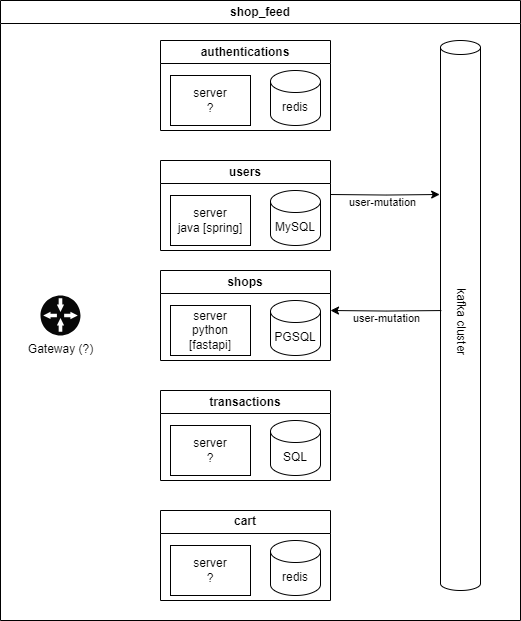

The diagram above was exported from draw.io. Its source (the exported page's mxGraphModel, read from the mxfile embedded in the PNG):
<mxGraphModel dx="2206" dy="1135" grid="1" gridSize="10" guides="1" tooltips="1" connect="1" arrows="1" fold="1" page="1" pageScale="1" pageWidth="850" pageHeight="1100" math="0" shadow="0">
  <root>
    <mxCell id="0" />
    <mxCell id="1" parent="0" />
    <mxCell id="zkSnoE6e7p2b3gNG5fHM-39" value="shop_feed" style="swimlane;whiteSpace=wrap;html=1;gradientColor=none;swimlaneFillColor=default;" vertex="1" parent="1">
      <mxGeometry x="40" y="20" width="520" height="620" as="geometry" />
    </mxCell>
    <mxCell id="zkSnoE6e7p2b3gNG5fHM-1" value="Gateway (?)" style="sketch=0;aspect=fixed;pointerEvents=1;shadow=0;dashed=0;html=1;strokeColor=none;labelPosition=center;verticalLabelPosition=bottom;verticalAlign=top;align=center;fillColor=#080808;shape=mxgraph.mscae.enterprise.gateway" vertex="1" parent="zkSnoE6e7p2b3gNG5fHM-39">
      <mxGeometry x="40" y="295" width="40" height="40" as="geometry" />
    </mxCell>
    <mxCell id="zkSnoE6e7p2b3gNG5fHM-11" value="kafka cluster" style="shape=cylinder3;whiteSpace=wrap;html=1;boundedLbl=1;backgroundOutline=1;size=7;textDirection=vertical-rl;" vertex="1" parent="zkSnoE6e7p2b3gNG5fHM-39">
      <mxGeometry x="440" y="40" width="40" height="550" as="geometry" />
    </mxCell>
    <mxCell id="zkSnoE6e7p2b3gNG5fHM-12" value="users" style="swimlane;whiteSpace=wrap;html=1;" vertex="1" parent="zkSnoE6e7p2b3gNG5fHM-39">
      <mxGeometry x="160" y="160" width="170" height="90" as="geometry" />
    </mxCell>
    <mxCell id="zkSnoE6e7p2b3gNG5fHM-13" value="server&lt;div&gt;java [spring]&lt;/div&gt;" style="rounded=0;whiteSpace=wrap;html=1;" vertex="1" parent="zkSnoE6e7p2b3gNG5fHM-12">
      <mxGeometry x="10" y="35" width="80" height="50" as="geometry" />
    </mxCell>
    <mxCell id="zkSnoE6e7p2b3gNG5fHM-14" value="MySQL" style="shape=cylinder3;whiteSpace=wrap;html=1;boundedLbl=1;backgroundOutline=1;size=11;" vertex="1" parent="zkSnoE6e7p2b3gNG5fHM-12">
      <mxGeometry x="110" y="30" width="50" height="55" as="geometry" />
    </mxCell>
    <mxCell id="zkSnoE6e7p2b3gNG5fHM-15" value="shops" style="swimlane;whiteSpace=wrap;html=1;" vertex="1" parent="zkSnoE6e7p2b3gNG5fHM-39">
      <mxGeometry x="160" y="270" width="170" height="90" as="geometry" />
    </mxCell>
    <mxCell id="zkSnoE6e7p2b3gNG5fHM-16" value="server&lt;div&gt;python [fastapi]&lt;/div&gt;" style="rounded=0;whiteSpace=wrap;html=1;" vertex="1" parent="zkSnoE6e7p2b3gNG5fHM-15">
      <mxGeometry x="10" y="35" width="80" height="50" as="geometry" />
    </mxCell>
    <mxCell id="zkSnoE6e7p2b3gNG5fHM-17" value="PGSQL" style="shape=cylinder3;whiteSpace=wrap;html=1;boundedLbl=1;backgroundOutline=1;size=11;" vertex="1" parent="zkSnoE6e7p2b3gNG5fHM-15">
      <mxGeometry x="110" y="30" width="50" height="55" as="geometry" />
    </mxCell>
    <mxCell id="zkSnoE6e7p2b3gNG5fHM-23" style="edgeStyle=orthogonalEdgeStyle;rounded=0;orthogonalLoop=1;jettySize=auto;html=1;entryX=-0.021;entryY=0.28;entryDx=0;entryDy=0;entryPerimeter=0;" edge="1" parent="zkSnoE6e7p2b3gNG5fHM-39" target="zkSnoE6e7p2b3gNG5fHM-11">
      <mxGeometry relative="1" as="geometry">
        <mxPoint x="330" y="194" as="sourcePoint" />
        <Array as="points" />
      </mxGeometry>
    </mxCell>
    <mxCell id="zkSnoE6e7p2b3gNG5fHM-25" value="user-mutation" style="edgeLabel;html=1;align=center;verticalAlign=middle;resizable=0;points=[];" vertex="1" connectable="0" parent="zkSnoE6e7p2b3gNG5fHM-23">
      <mxGeometry x="-0.3943" y="-2" relative="1" as="geometry">
        <mxPoint x="17" y="5" as="offset" />
      </mxGeometry>
    </mxCell>
    <mxCell id="zkSnoE6e7p2b3gNG5fHM-24" style="edgeStyle=orthogonalEdgeStyle;rounded=0;orthogonalLoop=1;jettySize=auto;html=1;entryX=0.021;entryY=0.491;entryDx=0;entryDy=0;entryPerimeter=0;endArrow=none;endFill=0;startArrow=classic;startFill=1;" edge="1" parent="zkSnoE6e7p2b3gNG5fHM-39" target="zkSnoE6e7p2b3gNG5fHM-11">
      <mxGeometry relative="1" as="geometry">
        <mxPoint x="330" y="310" as="sourcePoint" />
      </mxGeometry>
    </mxCell>
    <mxCell id="zkSnoE6e7p2b3gNG5fHM-26" value="user-mutation" style="edgeLabel;html=1;align=center;verticalAlign=middle;resizable=0;points=[];" vertex="1" connectable="0" parent="zkSnoE6e7p2b3gNG5fHM-24">
      <mxGeometry x="-0.0006" relative="1" as="geometry">
        <mxPoint y="7" as="offset" />
      </mxGeometry>
    </mxCell>
    <mxCell id="zkSnoE6e7p2b3gNG5fHM-29" value="transactions" style="swimlane;whiteSpace=wrap;html=1;" vertex="1" parent="zkSnoE6e7p2b3gNG5fHM-39">
      <mxGeometry x="160" y="390" width="170" height="90" as="geometry" />
    </mxCell>
    <mxCell id="zkSnoE6e7p2b3gNG5fHM-30" value="server&lt;div&gt;?&lt;/div&gt;" style="rounded=0;whiteSpace=wrap;html=1;" vertex="1" parent="zkSnoE6e7p2b3gNG5fHM-29">
      <mxGeometry x="10" y="35" width="80" height="50" as="geometry" />
    </mxCell>
    <mxCell id="zkSnoE6e7p2b3gNG5fHM-31" value="SQL" style="shape=cylinder3;whiteSpace=wrap;html=1;boundedLbl=1;backgroundOutline=1;size=11;" vertex="1" parent="zkSnoE6e7p2b3gNG5fHM-29">
      <mxGeometry x="110" y="30" width="50" height="55" as="geometry" />
    </mxCell>
    <mxCell id="zkSnoE6e7p2b3gNG5fHM-32" value="cart" style="swimlane;whiteSpace=wrap;html=1;" vertex="1" parent="zkSnoE6e7p2b3gNG5fHM-39">
      <mxGeometry x="160" y="510" width="170" height="90" as="geometry" />
    </mxCell>
    <mxCell id="zkSnoE6e7p2b3gNG5fHM-33" value="server&lt;div&gt;?&lt;/div&gt;" style="rounded=0;whiteSpace=wrap;html=1;" vertex="1" parent="zkSnoE6e7p2b3gNG5fHM-32">
      <mxGeometry x="10" y="35" width="80" height="50" as="geometry" />
    </mxCell>
    <mxCell id="zkSnoE6e7p2b3gNG5fHM-34" value="redis" style="shape=cylinder3;whiteSpace=wrap;html=1;boundedLbl=1;backgroundOutline=1;size=11;" vertex="1" parent="zkSnoE6e7p2b3gNG5fHM-32">
      <mxGeometry x="110" y="30" width="50" height="55" as="geometry" />
    </mxCell>
    <mxCell id="zkSnoE6e7p2b3gNG5fHM-35" value="authentications" style="swimlane;whiteSpace=wrap;html=1;" vertex="1" parent="zkSnoE6e7p2b3gNG5fHM-39">
      <mxGeometry x="160" y="40" width="170" height="90" as="geometry" />
    </mxCell>
    <mxCell id="zkSnoE6e7p2b3gNG5fHM-36" value="server&lt;div&gt;?&lt;/div&gt;" style="rounded=0;whiteSpace=wrap;html=1;" vertex="1" parent="zkSnoE6e7p2b3gNG5fHM-35">
      <mxGeometry x="10" y="35" width="80" height="50" as="geometry" />
    </mxCell>
    <mxCell id="zkSnoE6e7p2b3gNG5fHM-37" value="redis" style="shape=cylinder3;whiteSpace=wrap;html=1;boundedLbl=1;backgroundOutline=1;size=11;" vertex="1" parent="zkSnoE6e7p2b3gNG5fHM-35">
      <mxGeometry x="110" y="30" width="50" height="55" as="geometry" />
    </mxCell>
  </root>
</mxGraphModel>